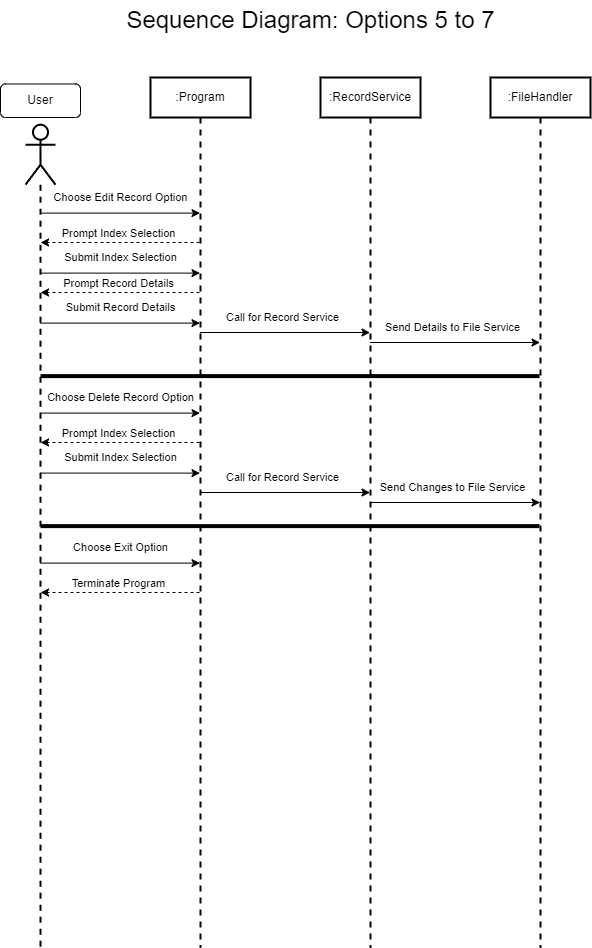

The diagram above was exported from draw.io. Its source (the exported page's mxGraphModel, read from the mxfile embedded in the PNG):
<mxGraphModel dx="1912" dy="1115" grid="1" gridSize="10" guides="1" tooltips="1" connect="1" arrows="1" fold="1" page="1" pageScale="1" pageWidth="850" pageHeight="1100" math="0" shadow="0">
  <root>
    <mxCell id="0" />
    <mxCell id="1" parent="0" />
    <mxCell id="2" value="User" style="rounded=1;whiteSpace=wrap;html=1;" vertex="1" parent="1">
      <mxGeometry x="1810" y="96.47" width="80" height="33.53" as="geometry" />
    </mxCell>
    <mxCell id="3" value="" style="shape=umlLifeline;perimeter=lifelinePerimeter;whiteSpace=wrap;html=1;container=1;dropTarget=0;collapsible=0;recursiveResize=0;outlineConnect=0;portConstraint=eastwest;newEdgeStyle={&quot;curved&quot;:0,&quot;rounded&quot;:0};participant=umlActor;size=60;strokeWidth=2;" vertex="1" parent="1">
      <mxGeometry x="1835" y="137.22" width="30" height="822.78" as="geometry" />
    </mxCell>
    <mxCell id="4" value=":Program" style="shape=umlLifeline;perimeter=lifelinePerimeter;whiteSpace=wrap;html=1;container=1;dropTarget=0;collapsible=0;recursiveResize=0;outlineConnect=0;portConstraint=eastwest;newEdgeStyle={&quot;curved&quot;:0,&quot;rounded&quot;:0};strokeWidth=2;" vertex="1" parent="1">
      <mxGeometry x="1960" y="90" width="100" height="870" as="geometry" />
    </mxCell>
    <mxCell id="5" value=":RecordService" style="shape=umlLifeline;perimeter=lifelinePerimeter;whiteSpace=wrap;html=1;container=1;dropTarget=0;collapsible=0;recursiveResize=0;outlineConnect=0;portConstraint=eastwest;newEdgeStyle={&quot;curved&quot;:0,&quot;rounded&quot;:0};strokeWidth=2;" vertex="1" parent="1">
      <mxGeometry x="2130" y="90" width="100" height="870" as="geometry" />
    </mxCell>
    <mxCell id="6" value=":FileHandler" style="shape=umlLifeline;perimeter=lifelinePerimeter;whiteSpace=wrap;html=1;container=1;dropTarget=0;collapsible=0;recursiveResize=0;outlineConnect=0;portConstraint=eastwest;newEdgeStyle={&quot;curved&quot;:0,&quot;rounded&quot;:0};strokeWidth=2;" vertex="1" parent="1">
      <mxGeometry x="2300" y="90" width="100" height="870" as="geometry" />
    </mxCell>
    <mxCell id="7" style="rounded=0;orthogonalLoop=1;jettySize=auto;html=1;" edge="1" parent="1">
      <mxGeometry relative="1" as="geometry">
        <mxPoint x="1849.5476190476193" y="225.6099999999999" as="sourcePoint" />
        <mxPoint x="2009.5" y="225.6099999999999" as="targetPoint" />
      </mxGeometry>
    </mxCell>
    <mxCell id="8" value="Choose Edit Record Option" style="edgeLabel;html=1;align=center;verticalAlign=middle;resizable=0;points=[];" vertex="1" connectable="0" parent="7">
      <mxGeometry x="-0.4859" y="3" relative="1" as="geometry">
        <mxPoint x="38" y="-13" as="offset" />
      </mxGeometry>
    </mxCell>
    <mxCell id="9" style="rounded=0;orthogonalLoop=1;jettySize=auto;html=1;" edge="1" parent="1">
      <mxGeometry relative="1" as="geometry">
        <mxPoint x="2009.5476190476193" y="345.0000000000002" as="sourcePoint" />
        <mxPoint x="2179.5" y="345.0000000000002" as="targetPoint" />
      </mxGeometry>
    </mxCell>
    <mxCell id="10" value="Call for Record Service" style="edgeLabel;html=1;align=center;verticalAlign=middle;resizable=0;points=[];" vertex="1" connectable="0" parent="9">
      <mxGeometry x="-0.4859" y="3" relative="1" as="geometry">
        <mxPoint x="38" y="-13" as="offset" />
      </mxGeometry>
    </mxCell>
    <mxCell id="11" style="rounded=0;orthogonalLoop=1;jettySize=auto;html=1;" edge="1" parent="1">
      <mxGeometry relative="1" as="geometry">
        <mxPoint x="2179.5476190476193" y="355.0000000000002" as="sourcePoint" />
        <mxPoint x="2349.5" y="355.0000000000002" as="targetPoint" />
      </mxGeometry>
    </mxCell>
    <mxCell id="12" value="Send Details to File Service" style="edgeLabel;html=1;align=center;verticalAlign=middle;resizable=0;points=[];" vertex="1" connectable="0" parent="11">
      <mxGeometry x="-0.4859" y="3" relative="1" as="geometry">
        <mxPoint x="38" y="-13" as="offset" />
      </mxGeometry>
    </mxCell>
    <mxCell id="13" style="rounded=0;orthogonalLoop=1;jettySize=auto;html=1;" edge="1" parent="1">
      <mxGeometry relative="1" as="geometry">
        <mxPoint x="1849.5476190476193" y="425.6099999999999" as="sourcePoint" />
        <mxPoint x="2009.5" y="425.6099999999999" as="targetPoint" />
      </mxGeometry>
    </mxCell>
    <mxCell id="14" value="Choose Delete Record Option" style="edgeLabel;html=1;align=center;verticalAlign=middle;resizable=0;points=[];" vertex="1" connectable="0" parent="13">
      <mxGeometry x="-0.4859" y="3" relative="1" as="geometry">
        <mxPoint x="38" y="-13" as="offset" />
      </mxGeometry>
    </mxCell>
    <mxCell id="15" style="rounded=0;orthogonalLoop=1;jettySize=auto;html=1;" edge="1" parent="1">
      <mxGeometry relative="1" as="geometry">
        <mxPoint x="2009.5476190476193" y="505.0000000000002" as="sourcePoint" />
        <mxPoint x="2179.5" y="505.0000000000002" as="targetPoint" />
      </mxGeometry>
    </mxCell>
    <mxCell id="16" value="Call for Record Service" style="edgeLabel;html=1;align=center;verticalAlign=middle;resizable=0;points=[];" vertex="1" connectable="0" parent="15">
      <mxGeometry x="-0.4859" y="3" relative="1" as="geometry">
        <mxPoint x="38" y="-13" as="offset" />
      </mxGeometry>
    </mxCell>
    <mxCell id="17" style="rounded=0;orthogonalLoop=1;jettySize=auto;html=1;" edge="1" parent="1">
      <mxGeometry relative="1" as="geometry">
        <mxPoint x="2179.5476190476193" y="515.0000000000002" as="sourcePoint" />
        <mxPoint x="2349.5" y="515.0000000000002" as="targetPoint" />
      </mxGeometry>
    </mxCell>
    <mxCell id="18" value="Send Changes to File Service" style="edgeLabel;html=1;align=center;verticalAlign=middle;resizable=0;points=[];" vertex="1" connectable="0" parent="17">
      <mxGeometry x="-0.4859" y="3" relative="1" as="geometry">
        <mxPoint x="38" y="-13" as="offset" />
      </mxGeometry>
    </mxCell>
    <mxCell id="19" value="" style="endArrow=none;html=1;rounded=0;strokeWidth=4;" edge="1" parent="1">
      <mxGeometry width="50" height="50" relative="1" as="geometry">
        <mxPoint x="1850.0476190476193" y="388.6099999999999" as="sourcePoint" />
        <mxPoint x="2349" y="388.6099999999999" as="targetPoint" />
      </mxGeometry>
    </mxCell>
    <mxCell id="20" value="Sequence Diagram: Options 5 to 7" style="text;html=1;align=center;verticalAlign=middle;resizable=0;points=[];autosize=1;strokeColor=none;fillColor=none;strokeWidth=1;fontSize=24;" vertex="1" parent="1">
      <mxGeometry x="1925" y="13" width="390" height="40" as="geometry" />
    </mxCell>
    <mxCell id="21" style="rounded=0;orthogonalLoop=1;jettySize=auto;html=1;dashed=1;" edge="1" parent="1">
      <mxGeometry relative="1" as="geometry">
        <mxPoint x="2009" y="255.00000000000023" as="sourcePoint" />
        <mxPoint x="1850.0476190476193" y="255.00000000000023" as="targetPoint" />
      </mxGeometry>
    </mxCell>
    <mxCell id="22" value="Prompt Index Selection" style="edgeLabel;html=1;align=center;verticalAlign=middle;resizable=0;points=[];" vertex="1" connectable="0" parent="21">
      <mxGeometry x="-0.4859" y="3" relative="1" as="geometry">
        <mxPoint x="-40" y="-13" as="offset" />
      </mxGeometry>
    </mxCell>
    <mxCell id="23" style="rounded=0;orthogonalLoop=1;jettySize=auto;html=1;" edge="1" parent="1">
      <mxGeometry relative="1" as="geometry">
        <mxPoint x="1849.5476190476193" y="285.6099999999999" as="sourcePoint" />
        <mxPoint x="2009.5" y="285.6099999999999" as="targetPoint" />
      </mxGeometry>
    </mxCell>
    <mxCell id="24" value="Submit Index Selection" style="edgeLabel;html=1;align=center;verticalAlign=middle;resizable=0;points=[];" vertex="1" connectable="0" parent="23">
      <mxGeometry x="-0.4859" y="3" relative="1" as="geometry">
        <mxPoint x="38" y="-13" as="offset" />
      </mxGeometry>
    </mxCell>
    <mxCell id="25" style="rounded=0;orthogonalLoop=1;jettySize=auto;html=1;dashed=1;" edge="1" parent="1">
      <mxGeometry relative="1" as="geometry">
        <mxPoint x="2009" y="305.0000000000002" as="sourcePoint" />
        <mxPoint x="1850.0476190476193" y="305.0000000000002" as="targetPoint" />
      </mxGeometry>
    </mxCell>
    <mxCell id="26" value="Prompt Record Details" style="edgeLabel;html=1;align=center;verticalAlign=middle;resizable=0;points=[];" vertex="1" connectable="0" parent="25">
      <mxGeometry x="-0.4859" y="3" relative="1" as="geometry">
        <mxPoint x="-40" y="-13" as="offset" />
      </mxGeometry>
    </mxCell>
    <mxCell id="27" style="rounded=0;orthogonalLoop=1;jettySize=auto;html=1;" edge="1" parent="1">
      <mxGeometry relative="1" as="geometry">
        <mxPoint x="1849.5476190476193" y="335.6099999999999" as="sourcePoint" />
        <mxPoint x="2009.5" y="335.6099999999999" as="targetPoint" />
      </mxGeometry>
    </mxCell>
    <mxCell id="28" value="Submit Record Details" style="edgeLabel;html=1;align=center;verticalAlign=middle;resizable=0;points=[];" vertex="1" connectable="0" parent="27">
      <mxGeometry x="-0.4859" y="3" relative="1" as="geometry">
        <mxPoint x="38" y="-13" as="offset" />
      </mxGeometry>
    </mxCell>
    <mxCell id="29" style="rounded=0;orthogonalLoop=1;jettySize=auto;html=1;dashed=1;" edge="1" parent="1">
      <mxGeometry relative="1" as="geometry">
        <mxPoint x="2009" y="455.0000000000002" as="sourcePoint" />
        <mxPoint x="1850.0476190476193" y="455.0000000000002" as="targetPoint" />
      </mxGeometry>
    </mxCell>
    <mxCell id="30" value="Prompt Index Selection" style="edgeLabel;html=1;align=center;verticalAlign=middle;resizable=0;points=[];" vertex="1" connectable="0" parent="29">
      <mxGeometry x="-0.4859" y="3" relative="1" as="geometry">
        <mxPoint x="-40" y="-13" as="offset" />
      </mxGeometry>
    </mxCell>
    <mxCell id="31" style="rounded=0;orthogonalLoop=1;jettySize=auto;html=1;" edge="1" parent="1">
      <mxGeometry relative="1" as="geometry">
        <mxPoint x="1849.5476190476193" y="485.6099999999999" as="sourcePoint" />
        <mxPoint x="2009.5" y="485.6099999999999" as="targetPoint" />
      </mxGeometry>
    </mxCell>
    <mxCell id="32" value="Submit Index Selection" style="edgeLabel;html=1;align=center;verticalAlign=middle;resizable=0;points=[];" vertex="1" connectable="0" parent="31">
      <mxGeometry x="-0.4859" y="3" relative="1" as="geometry">
        <mxPoint x="38" y="-13" as="offset" />
      </mxGeometry>
    </mxCell>
    <mxCell id="33" style="rounded=0;orthogonalLoop=1;jettySize=auto;html=1;" edge="1" parent="1">
      <mxGeometry relative="1" as="geometry">
        <mxPoint x="1849.5476190476193" y="575.6099999999999" as="sourcePoint" />
        <mxPoint x="2009.5" y="575.6099999999999" as="targetPoint" />
      </mxGeometry>
    </mxCell>
    <mxCell id="34" value="Choose Exit Option" style="edgeLabel;html=1;align=center;verticalAlign=middle;resizable=0;points=[];" vertex="1" connectable="0" parent="33">
      <mxGeometry x="-0.4859" y="3" relative="1" as="geometry">
        <mxPoint x="38" y="-13" as="offset" />
      </mxGeometry>
    </mxCell>
    <mxCell id="35" value="" style="endArrow=none;html=1;rounded=0;strokeWidth=4;" edge="1" parent="1">
      <mxGeometry width="50" height="50" relative="1" as="geometry">
        <mxPoint x="1850.0476190476193" y="538.6099999999999" as="sourcePoint" />
        <mxPoint x="2349" y="538.6099999999999" as="targetPoint" />
      </mxGeometry>
    </mxCell>
    <mxCell id="36" style="rounded=0;orthogonalLoop=1;jettySize=auto;html=1;dashed=1;" edge="1" parent="1">
      <mxGeometry relative="1" as="geometry">
        <mxPoint x="2009" y="605.0000000000002" as="sourcePoint" />
        <mxPoint x="1850.0476190476193" y="605.0000000000002" as="targetPoint" />
      </mxGeometry>
    </mxCell>
    <mxCell id="37" value="Terminate Program" style="edgeLabel;html=1;align=center;verticalAlign=middle;resizable=0;points=[];" vertex="1" connectable="0" parent="36">
      <mxGeometry x="-0.4859" y="3" relative="1" as="geometry">
        <mxPoint x="-40" y="-13" as="offset" />
      </mxGeometry>
    </mxCell>
  </root>
</mxGraphModel>